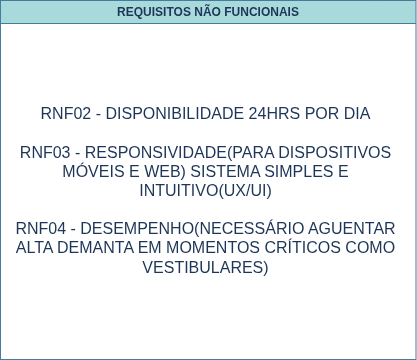

The diagram above was exported from draw.io. Its source (the exported page's mxGraphModel, read from the mxfile embedded in the PNG):
<mxGraphModel dx="2708" dy="754" grid="1" gridSize="10" guides="1" tooltips="1" connect="1" arrows="1" fold="1" page="1" pageScale="1" pageWidth="827" pageHeight="1169" background="#ffffff" math="0" shadow="0" adaptiveColors="auto">
  <root>
    <mxCell id="0" />
    <mxCell id="1" parent="0" />
    <mxCell id="Izcn9O-xG6K6L8dKuyp5-121" parent="1" style="swimlane;whiteSpace=wrap;html=1;strokeColor=#457B9D;fontColor=#1D3557;fillColor=#A8DADC;" value="REQUISITOS NÃO FUNCIONAIS" vertex="1">
      <mxGeometry height="359" width="415.5" x="1610" y="1750" as="geometry" />
    </mxCell>
    <mxCell id="Izcn9O-xG6K6L8dKuyp5-123" parent="Izcn9O-xG6K6L8dKuyp5-121" style="text;html=1;whiteSpace=wrap;strokeColor=none;fillColor=none;align=center;verticalAlign=middle;rounded=0;fontColor=#1D3557;" value="&lt;font style=&quot;font-size: 16px;&quot;&gt;RNF02 -&amp;nbsp;DISPONIBILIDADE 24HRS POR DIA&lt;/font&gt;&lt;div&gt;&lt;font style=&quot;font-size: 16px;&quot;&gt;&lt;br&gt;&lt;/font&gt;&lt;/div&gt;&lt;div&gt;&lt;font style=&quot;font-size: 16px;&quot;&gt;RNF03 -&amp;nbsp;RESPONSIVIDADE(PARA DISPOSITIVOS MÓVEIS E WEB) SISTEMA SIMPLES E INTUITIVO(UX/UI)&lt;/font&gt;&lt;/div&gt;&lt;div&gt;&lt;font style=&quot;font-size: 16px;&quot;&gt;&lt;br&gt;&lt;/font&gt;&lt;/div&gt;&lt;div&gt;&lt;font style=&quot;font-size: 16px;&quot;&gt;RNF04 -&amp;nbsp;DESEMPENHO(NECESSÁRIO AGUENTAR ALTA DEMANTA EM MOMENTOS CRÍTICOS COMO VESTIBULARES)&lt;/font&gt;&lt;/div&gt;" vertex="1">
      <mxGeometry height="321" width="409" x="1" y="29" as="geometry" />
    </mxCell>
  </root>
</mxGraphModel>